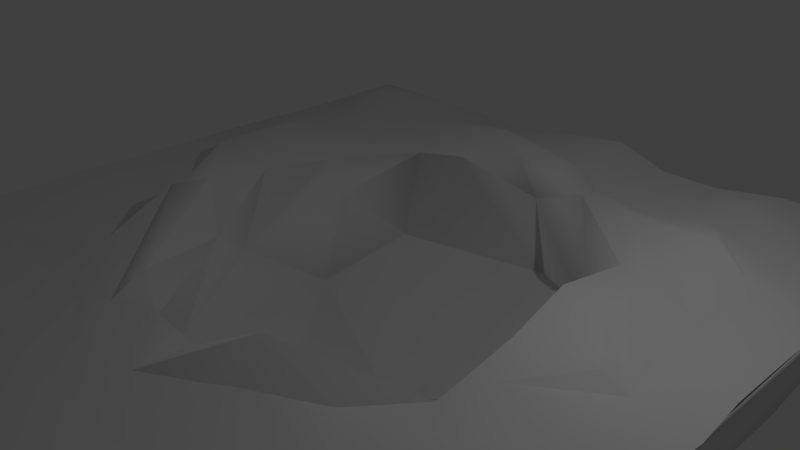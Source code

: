 # Source: Groundtile_2.blend  (saved by Blender 2.69.0; exported with 4.5.12 LTS)
import bpy
from mathutils import Matrix  # noqa: F401  (used for matrix-valued properties, if any)

bpy.ops.wm.read_factory_settings(use_empty=True)
scene = bpy.context.scene
scene.name = 'Scene'

# ---- collections
col_collection_1 = bpy.data.collections.new('Collection 1'); scene.collection.children.link(col_collection_1)

# ---- world
world_world = bpy.data.worlds.new('World'); scene.world = world_world
world_world.color = (0.05088, 0.05088, 0.05088)
world_world.use_sun_shadow = False
world_world.sun_shadow_jitter_overblur = 0.0
world_world.cycles.sampling_method = 'MANUAL'
world_world.cycles.sample_map_resolution = 256

# ---- cameras
cam_camera = bpy.data.cameras.new('Camera')
cam_camera.clip_end = 100.0
cam_camera.lens = 35.0
cam_camera.sensor_width = 32.0
cam_camera.sensor_height = 18.0
cam_camera.ortho_scale = 7.314
cam_camera.dof.focus_distance = 0.0
cam_camera.dof.aperture_fstop = 128.0

# ---- lights
light_lamp = bpy.data.lights.new('Lamp', 'POINT')
light_lamp.transmission_factor = 0.0
light_lamp.cutoff_distance = 30.0
light_lamp.energy = 100.0
light_lamp.shadow_buffer_clip_start = 1.001
light_lamp.shadow_soft_size = 0.1
light_lamp.shadow_maximum_resolution = 0.006
light_lamp.use_absolute_resolution = True
light_lamp.cycles.use_multiple_importance_sampling = False

# ---- meshes
me_cube_001 = bpy.data.meshes.new('Cube.001')
me_cube_001.from_pydata([(-1.0, -1.0, -1.0), (-1.0, 1.0, -1.0), (1.0, 1.0, -1.0), (1.0, -1.0, -1.0), (-1.002, -1.002, 1.181), (-1.001, 1.002, 1.21), (1.0, 1.0, 1.004), (1.001, -1.002, 1.25), (-1.003, -0.8221, 1.317), (-1.006, -0.6389, 1.421), (-1.003, -0.4526, 1.307), (-1.006, -0.2723, 1.405), (-1.004, -0.09079, 1.266), (-1.005, 0.09118, 1.291), (-1.005, 0.2732, 1.312), (-1.003, 0.4548, 1.175), (-1.0, 0.6364, 1.0), (-1.001, 0.819, 1.109), (-0.8192, 1.002, 1.368), (-0.637, 1.001, 1.226), (-0.4547, 1.001, 1.107), (-0.2731, 1.001, 1.08), (-0.09091, 1.02, 1.992), (0.09091, 1.038, 2.949), (0.2727, 1.001, 1.04), (0.4545, 1.0, 1.0), (0.6456, 1.031, 1.953), (0.8433, 1.024, 1.741), (1.0, 0.8183, 1.013), (1.012, 0.6351, 1.565), (1.011, 0.4537, 1.543), (1.006, 0.2722, 1.305), (1.008, 0.0903, 1.539), (1.032, -0.09076, 2.716), (1.004, -0.274, 1.17), (1.045, -0.4758, 2.127), (1.003, -0.6381, 1.314), (1.001, -0.82, 1.239), (0.8182, -1.019, 2.896), (0.6364, -1.024, 3.328), (0.4545, -1.0, 1.004), (0.2727, -1.0, 1.0), (0.09091, -1.0, 1.0), (-0.09091, -1.0, 1.0), (-0.2727, -1.0, 1.0), (-0.4546, -1.0, 1.007), (-0.6376, -1.003, 1.247), (-0.8197, -1.003, 1.28), (0.8189, -0.8209, 1.288), (0.6364, -0.8211, 1.29), (0.4546, -0.8184, 1.058), (0.2727, -0.8182, 1.0), (0.09091, -0.8182, 1.0), (-0.09091, -0.8182, 1.0), (-0.2727, -0.8182, 1.0), (-0.4546, -0.8182, 1.003), (-0.6483, -0.8436, 3.452), (-0.8207, -0.8236, 1.502), (0.8205, -0.6378, 1.3), (0.6997, -0.6577, 3.029), (0.492, -0.5878, 2.184), (0.2934, -0.5876, 2.227), (0.1105, -0.7055, 2.457), (-0.07787, -0.7082, 2.51), (-0.2728, -0.6366, 1.056), (-0.4545, -0.6364, 1.005), (-0.6364, -0.6364, 3.016), (-0.8238, -0.6389, 1.631), (0.8423, -0.4506, 3.191), (0.7133, -0.3792, 1.842), (0.4607, -0.4648, 0.9158), (0.3208, -0.5254, 7.808), (0.1025, -0.5541, 1.821), (-0.06037, -0.5565, 2.155), (-0.2091, -0.5955, 1.366), (-0.4233, -0.4821, 3.939), (-0.6381, -0.4537, 1.331), (-0.824, -0.453, 1.489), (0.8811, -0.2576, 2.824), (0.6646, -0.226, 3.116), (0.6012, -0.3272, 1.762), (0.3149, -0.5523, 0.858), (0.09512, -0.5968, 0.8324), (-0.1058, -0.5381, 0.161), (-0.3348, -0.4441, 0.07801), (-0.5234, -0.2437, 5.882), (-0.6381, -0.2712, 1.392), (-0.8216, -0.2707, 1.443), (0.8603, -0.06029, 2.231), (0.7981, -0.06917, 4.145), (0.6026, -0.1046, 4.045), (0.5858, -0.1798, -2.532), (0.2165, -0.4823, -10.09), (-0.2463, -0.4073, -8.97), (-0.4845, -0.1392, -3.628), (-0.6473, -0.05241, 2.012), (-0.6853, -0.0907, 2.941), (-0.8233, -0.08696, 1.724), (0.8221, 0.09065, 1.25), (0.6784, 0.114, 3.689), (0.5471, 0.1354, 4.176), (0.6163, 0.1581, -7.382), (0.1666, -0.0386, -19.92), (-0.3445, 0.1363, -13.71), (-0.53, -0.02355, -8.77), (-0.5872, 0.1127, 2.042), (-0.7639, 0.07247, 4.807), (-0.8259, 0.09156, 1.487), (0.826, 0.2721, 1.394), (0.6596, 0.3253, 2.615), (0.5626, 0.3424, 3.011), (0.4414, 0.3848, -6.943), (0.1805, 0.5547, -10.31), (-0.3332, 0.4679, -11.39), (-0.4245, 0.285, -2.355), (-0.5076, 0.2966, 1.991), (-0.7342, 0.3005, 5.14), (-0.8479, 0.2759, 3.02), (0.8552, 0.4511, 2.866), (0.7172, 0.5165, 5.87), (0.4754, 0.5352, 4.771), (0.2729, 0.5782, 3.827), (0.1201, 0.5701, 0.928), (-0.1174, 0.5013, 5.13), (-0.2808, 0.4871, 3.711), (-0.4581, 0.5191, 2.811), (-0.683, 0.4909, 2.499), (-0.8439, 0.4573, 2.822), (0.8182, 0.6398, 1.657), (0.6364, 0.6529, 4.122), (0.415, 0.6519, 2.447), (0.2499, 0.6969, 2.063), (0.1101, 0.7285, 4.081), (-0.1388, 0.746, 5.539), (-0.3411, 0.74, 4.394), (-0.468, 0.6815, 2.885), (-0.6871, 0.682, 2.469), (-0.8186, 0.6373, 1.164), (0.8239, 0.8219, 1.562), (0.6364, 0.8322, 3.668), (0.4545, 0.8218, 1.689), (0.2727, 0.8182, 1.0), (0.08687, 0.8283, 1.703), (-0.1179, 0.847, 2.754), (-0.2848, 0.8528, 3.33), (-0.4567, 0.8226, 1.352), (-0.6421, 0.8295, 3.097), (-0.825, 0.8316, 3.467), (-1.0, 0.8182, -1.0), (-1.0, -0.8182, -1.0), (0.8182, 1.0, -1.0), (-0.8182, 1.0, -1.0), (1.0, -0.8182, -1.0), (1.0, 0.8182, -1.0), (-0.8182, -1.0, -1.0), (0.8182, -1.0, -1.0), (-0.8182, -0.8182, -26.0), (0.8182, -0.8182, -26.0), (-0.8182, 0.8182, -26.0), (0.8182, 0.8182, -26.0)], [], [(4, 8, 9, 10, 11, 12, 13, 14, 15, 16, 17, 5, 1, 148, 149, 0), (5, 18, 19, 20, 21, 22, 23, 24, 25, 26, 27, 6, 2, 150, 151, 1), (6, 28, 29, 30, 31, 32, 33, 34, 35, 36, 37, 7, 3, 152, 153, 2), (7, 38, 39, 40, 41, 42, 43, 44, 45, 46, 47, 4, 0, 154, 155, 3), (152, 3, 157), (147, 18, 5, 17), (47, 57, 8, 4), (57, 67, 9, 8), (67, 77, 10, 9), (77, 87, 11, 10), (87, 97, 12, 11), (97, 107, 13, 12), (107, 117, 14, 13), (117, 127, 15, 14), (127, 137, 16, 15), (137, 147, 17, 16), (7, 37, 48, 38), (38, 48, 49, 39), (39, 49, 50, 40), (40, 50, 51, 41), (41, 51, 52, 42), (42, 52, 53, 43), (43, 53, 54, 44), (44, 54, 55, 45), (45, 55, 56, 46), (46, 56, 57, 47), (37, 36, 58, 48), (48, 58, 59, 49), (49, 59, 60, 50), (50, 60, 61, 51), (51, 61, 62, 52), (52, 62, 63, 53), (53, 63, 64, 54), (54, 64, 65, 55), (55, 65, 66, 56), (56, 66, 67, 57), (36, 35, 68, 58), (58, 68, 69, 59), (59, 69, 70, 60), (60, 70, 71, 61), (61, 71, 72, 62), (62, 72, 73, 63), (63, 73, 74, 64), (64, 74, 75, 65), (65, 75, 76, 66), (66, 76, 77, 67), (35, 34, 78, 68), (68, 78, 79, 69), (69, 79, 80, 70), (70, 80, 81, 71), (71, 81, 82, 72), (72, 82, 83, 73), (73, 83, 84, 74), (74, 84, 85, 75), (75, 85, 86, 76), (76, 86, 87, 77), (34, 33, 88, 78), (78, 88, 89, 79), (79, 89, 90, 80), (80, 90, 91, 81), (81, 91, 92, 82), (82, 92, 93, 83), (83, 93, 94, 84), (84, 94, 95, 85), (85, 95, 96, 86), (86, 96, 97, 87), (33, 32, 98, 88), (88, 98, 99, 89), (89, 99, 100, 90), (90, 100, 101, 91), (91, 101, 102, 92), (92, 102, 103, 93), (93, 103, 104, 94), (94, 104, 105, 95), (95, 105, 106, 96), (96, 106, 107, 97), (32, 31, 108, 98), (98, 108, 109, 99), (99, 109, 110, 100), (100, 110, 111, 101), (101, 111, 112, 102), (102, 112, 113, 103), (103, 113, 114, 104), (104, 114, 115, 105), (105, 115, 116, 106), (106, 116, 117, 107), (31, 30, 118, 108), (108, 118, 119, 109), (109, 119, 120, 110), (110, 120, 121, 111), (111, 121, 122, 112), (112, 122, 123, 113), (113, 123, 124, 114), (114, 124, 125, 115), (115, 125, 126, 116), (116, 126, 127, 117), (30, 29, 128, 118), (118, 128, 129, 119), (119, 129, 130, 120), (120, 130, 131, 121), (121, 131, 132, 122), (122, 132, 133, 123), (123, 133, 134, 124), (124, 134, 135, 125), (125, 135, 136, 126), (126, 136, 137, 127), (29, 28, 138, 128), (128, 138, 139, 129), (129, 139, 140, 130), (130, 140, 141, 131), (131, 141, 142, 132), (132, 142, 143, 133), (133, 143, 144, 134), (134, 144, 145, 135), (135, 145, 146, 136), (136, 146, 147, 137), (28, 6, 27, 138), (138, 27, 26, 139), (139, 26, 25, 140), (140, 25, 24, 141), (141, 24, 23, 142), (142, 23, 22, 143), (143, 22, 21, 144), (144, 21, 20, 145), (145, 20, 19, 146), (146, 19, 18, 147), (155, 157, 3), (154, 0, 156), (156, 157, 155, 154), (1, 151, 158), (153, 159, 2), (148, 1, 158), (2, 159, 150), (149, 156, 0), (150, 159, 158, 151), (158, 156, 149, 148), (157, 159, 153, 152)])
me_cube_001.polygons.foreach_set('use_smooth', [True] * 137)
me_cube_001.use_remesh_preserve_volume = False
me_cube_001.use_remesh_preserve_attributes = False
me_cube_001.use_mirror_vertex_groups = False
me_cube_001.update()

# ---- objects
ob_cube = bpy.data.objects.new('Cube', me_cube_001)
ob_lamp = bpy.data.objects.new('Lamp', light_lamp)
ob_camera = bpy.data.objects.new('Camera', cam_camera)

# ---- transforms, parenting, visibility, modifiers, constraints
ob_cube.location = (-0.3107, 0.05956, 0.9212)
ob_cube.scale = (5.0, 5.074, 0.1)
ob_cube.lineart.crease_threshold = 0.0
ob_lamp.location = (4.076, 1.005, 5.904)
ob_lamp.rotation_euler = (0.6503, 0.05522, 1.866)
ob_lamp.lock_rotations_4d = False
ob_lamp.empty_display_type = 'ARROWS'
ob_lamp.color = (0.0, 0.0, 0.0, 0.0)
ob_lamp.lineart.crease_threshold = 0.0
ob_camera.location = (7.481, -6.508, 6.429)
ob_camera.rotation_euler = (1.109, 0.01082, 0.8149)
ob_camera.lock_rotations_4d = False
ob_camera.empty_display_type = 'ARROWS'
ob_camera.color = (0.0, 0.0, 0.0, 0.0)
ob_camera.display_type = 'WIRE'
ob_camera.lineart.crease_threshold = 0.0

# ---- collection membership
col_collection_1.objects.link(ob_cube)
col_collection_1.objects.link(ob_lamp)
col_collection_1.objects.link(ob_camera)

# ---- scene / render settings (as saved in the file)
scene.camera = ob_camera
scene.frame_start = 1; scene.frame_end = 250; scene.frame_set(1)
scene.render.engine = 'BLENDER_EEVEE_NEXT'
scene.render.image_settings.compression = 90
scene.render.resolution_percentage = 50
scene.render.dither_intensity = 0.0
scene.cycles.use_denoising = False
scene.cycles.samples = 10
scene.cycles.sampling_pattern = 'TABULATED_SOBOL'
scene.cycles.light_sampling_threshold = 0.0
scene.cycles.use_adaptive_sampling = False
scene.cycles.use_light_tree = False
scene.cycles.blur_glossy = 0.0
scene.cycles.volume_bounces = 1
scene.cycles.pixel_filter_type = 'GAUSSIAN'
scene.cycles.sample_clamp_indirect = 0.0
scene.view_settings.view_transform = 'Standard'
bpy.context.view_layer.update()
